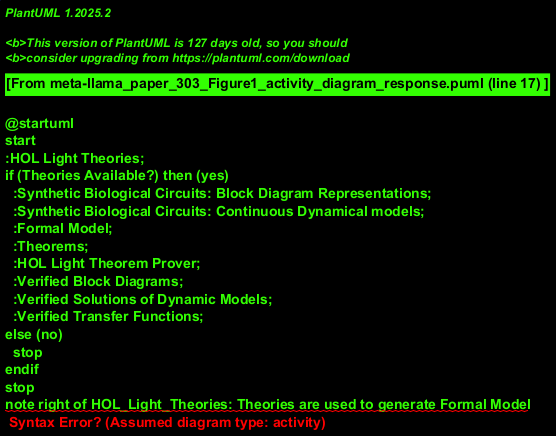

The diagram above was rendered by PlantUML. Its source (embedded in the PNG):
@startuml
start
:HOL Light Theories;
if (Theories Available?) then (yes)
  :Synthetic Biological Circuits: Block Diagram Representations;
  :Synthetic Biological Circuits: Continuous Dynamical models;
  :Formal Model;
  :Theorems;
  :HOL Light Theorem Prover;
  :Verified Block Diagrams;
  :Verified Solutions of Dynamic Models;
  :Verified Transfer Functions;
else (no)
  stop
endif
stop
note right of HOL_Light_Theories: Theories are used to generate Formal Model
@enduml